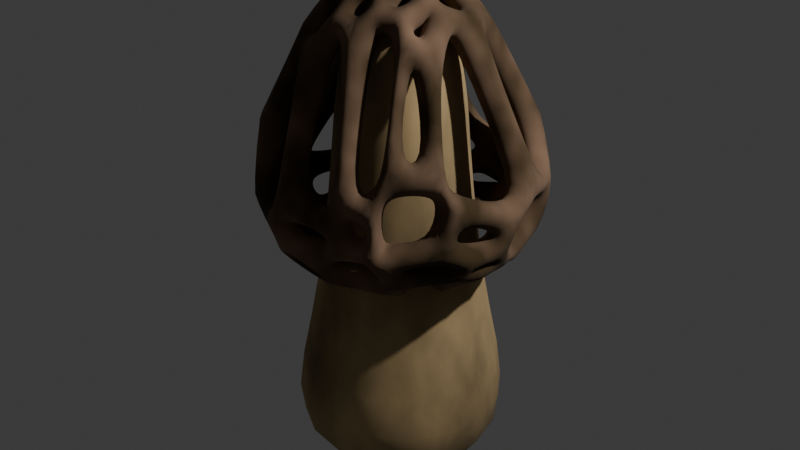 # Source: Colmenilla.blend  (saved by Blender 4.5.91; exported with 4.5.12 LTS)
import bpy
from mathutils import Matrix  # noqa: F401  (used for matrix-valued properties, if any)

bpy.ops.wm.read_factory_settings(use_empty=True)
scene = bpy.context.scene
scene.name = 'Scene'

# ---- collections
col_collection = bpy.data.collections.new('Collection'); scene.collection.children.link(col_collection)

# ---- materials (node trees are filled in below, after node groups)
mat_cabeza = bpy.data.materials.new('cabeza')
mat_base = bpy.data.materials.new('bASE')

# ---- node groups
ng_smooth_by_angle = bpy.data.node_groups.new('Smooth by Angle', 'GeometryNodeTree')
_s = ng_smooth_by_angle.interface.new_socket(name='Mesh', in_out='OUTPUT', socket_type='NodeSocketGeometry')
_s = ng_smooth_by_angle.interface.new_socket(name='Mesh', in_out='INPUT', socket_type='NodeSocketGeometry')
_s = ng_smooth_by_angle.interface.new_socket(name='Angle', in_out='INPUT', socket_type='NodeSocketFloat')
_s.subtype = 'ANGLE'
_s.default_value = 0.5236
_s.min_value = 0.0
_s.max_value = 3.142
_s.description = 'Maximum face angle for smooth edges'
_s = ng_smooth_by_angle.interface.new_socket(name='Ignore Sharpness', in_out='INPUT', socket_type='NodeSocketBool')
_s.force_non_field = True
ng_smooth_by_angle.description = 'Set the sharpness of mesh edges based on the angle between the neighboring faces'
ng_smooth_by_angle.is_modifier = True
_N = ng_smooth_by_angle.nodes; _L = ng_smooth_by_angle.links
n0 = _N.new('GeometryNodeSetShadeSmooth'); n0.name = 'Set Shade Smooth'; n0.location = (120, -80)
n0.domain = 'EDGE'
n1 = _N.new('GeometryNodeSetShadeSmooth'); n1.name = 'Set Shade Smooth.001'; n1.location = (300, -80)
n2 = _N.new('NodeGroupOutput'); n2.name = 'Group Output'; n2.location = (480, -80)
n3 = _N.new('GeometryNodeInputMeshEdgeAngle'); n3.name = 'Edge Angle'; n3.location = (-440, -240)
n4 = _N.new('NodeGroupInput'); n4.name = 'Group Input'; n4.location = (-80, -80)
n5 = _N.new('GeometryNodeInputEdgeSmooth'); n5.name = 'Is Edge Smooth'; n5.location = (-260, -120)
n6 = _N.new('GeometryNodeInputShadeSmooth'); n6.name = 'Is Shade Smooth'; n6.location = (-440, -397)
n7 = _N.new('FunctionNodeCompare'); n7.name = 'Compare'; n7.location = (-260, -260)
n7.operation = 'LESS_EQUAL'
n7.inputs[6].default_value = (0.0, 0.0, 0.0, 0.0)
n7.inputs[7].default_value = (0.0, 0.0, 0.0, 0.0)
n8 = _N.new('FunctionNodeBooleanMath'); n8.name = 'Boolean Math.001'; n8.location = (-80, -260)
n9 = _N.new('NodeGroupInput'); n9.name = 'Group Input.001'; n9.location = (-440, -329)
n10 = _N.new('NodeGroupInput'); n10.name = 'Group Input.002'; n10.location = (-259, -189)
n11 = _N.new('FunctionNodeBooleanMath'); n11.name = 'Boolean Math'; n11.location = (-80, -149)
n11.operation = 'OR'
n12 = _N.new('FunctionNodeBooleanMath'); n12.name = 'Boolean Math.002'; n12.location = (-260, -380)
n12.operation = 'OR'
n13 = _N.new('NodeGroupInput'); n13.name = 'Group Input.003'; n13.location = (-440, -460)
_L.new(n3.outputs[0], n7.inputs[0])
_L.new(n1.outputs[0], n2.inputs[0])
_L.new(n9.outputs[1], n7.inputs[1])
_L.new(n7.outputs[0], n8.inputs[0])
_L.new(n4.outputs[0], n0.inputs[0])
_L.new(n0.outputs[0], n1.inputs[0])
_L.new(n8.outputs[0], n0.inputs[2])
_L.new(n10.outputs[2], n11.inputs[1])
_L.new(n5.outputs[0], n11.inputs[0])
_L.new(n11.outputs[0], n0.inputs[1])
_L.new(n13.outputs[2], n12.inputs[1])
_L.new(n6.outputs[0], n12.inputs[0])
_L.new(n12.outputs[0], n8.inputs[1])
n2.is_active_output = True

# ---- material node trees
mat_cabeza.use_nodes = True; mat_cabeza.node_tree.nodes.clear()
_N = mat_cabeza.node_tree.nodes; _L = mat_cabeza.node_tree.links
n0 = _N.new('ShaderNodeBsdfPrincipled'); n0.name = 'Principled BSDF'; n0.location = (-200, 100)
n0.inputs[2].default_value = 1.0
n1 = _N.new('ShaderNodeOutputMaterial'); n1.name = 'Material Output'; n1.location = (200, 100)
n2 = _N.new('ShaderNodeValToRGB'); n2.name = 'Color Ramp'; n2.location = (-546, 51)
while len(n2.color_ramp.elements) > 1: n2.color_ramp.elements.remove(n2.color_ramp.elements[-1])
n2.color_ramp.elements[0].position = 0.3682; n2.color_ramp.elements[0].color = (0.05024, 0.02874, 0.007767, 1.0)
_e = n2.color_ramp.elements.new(0.9727); _e.color = (0.3738, 0.2262, 0.1475, 1.0)
n3 = _N.new('ShaderNodeTexNoise'); n3.name = 'Noise Texture'; n3.location = (-822, 35)
n4 = _N.new('ShaderNodeMapping'); n4.name = 'Mapping'; n4.location = (-1002, -5)
n5 = _N.new('ShaderNodeTexCoord'); n5.name = 'Texture Coordinate'; n5.location = (-1182, -5)
_L.new(n0.outputs[0], n1.inputs[0])
_L.new(n3.outputs[0], n2.inputs[0])
_L.new(n4.outputs[0], n3.inputs[0])
_L.new(n5.outputs[0], n4.inputs[0])
_L.new(n2.outputs[0], n0.inputs[0])
n1.is_active_output = True
mat_base.use_nodes = True; mat_base.node_tree.nodes.clear()
_N = mat_base.node_tree.nodes; _L = mat_base.node_tree.links
n0 = _N.new('ShaderNodeBsdfPrincipled'); n0.name = 'Principled BSDF'; n0.location = (-200, 100)
n0.inputs[2].default_value = 1.0
n1 = _N.new('ShaderNodeOutputMaterial'); n1.name = 'Material Output'; n1.location = (200, 100)
n2 = _N.new('ShaderNodeTexNoise'); n2.name = 'Noise Texture'; n2.location = (-960, 64)
n2.inputs[2].default_value = 3.2
n2.inputs[3].default_value = 15.0
n3 = _N.new('ShaderNodeValToRGB'); n3.name = 'Color Ramp'; n3.location = (-753, 67)
while len(n3.color_ramp.elements) > 1: n3.color_ramp.elements.remove(n3.color_ramp.elements[-1])
n3.color_ramp.elements[0].position = 0.1091; n3.color_ramp.elements[0].color = (0.0, 0.0, 0.0, 1.0)
_e = n3.color_ramp.elements.new(1.0); _e.color = (0.9584, 0.6737, 0.3218, 1.0)
n4 = _N.new('ShaderNodeMapping'); n4.name = 'Mapping'; n4.location = (-1140, 24)
n5 = _N.new('ShaderNodeTexCoord'); n5.name = 'Texture Coordinate'; n5.location = (-1320, 24)
_L.new(n0.outputs[0], n1.inputs[0])
_L.new(n2.outputs[0], n3.inputs[0])
_L.new(n3.outputs[0], n0.inputs[0])
_L.new(n4.outputs[0], n2.inputs[0])
_L.new(n5.outputs[0], n4.inputs[0])
n1.is_active_output = True

# ---- world
world_world = bpy.data.worlds.new('World'); scene.world = world_world
world_world.use_nodes = True; world_world.node_tree.nodes.clear()
_N = world_world.node_tree.nodes; _L = world_world.node_tree.links
n0 = _N.new('ShaderNodeOutputWorld'); n0.name = 'World Output'; n0.location = (200, 100)
n1 = _N.new('ShaderNodeBackground'); n1.name = 'Background'; n1.location = (-200, 100)
n1.inputs[0].default_value = (0.05088, 0.05088, 0.05088, 1.0)
_L.new(n1.outputs[0], n0.inputs[0])
n0.is_active_output = True
world_world.color = (0.05088, 0.05088, 0.05088)
world_world.sun_shadow_jitter_overblur = 0.0

# ---- lights
light_light = bpy.data.lights.new('Light', 'POINT')
light_light.energy = 1000.0
light_light.shadow_soft_size = 0.1

# ---- meshes
me_cube_001 = bpy.data.meshes.new('Cube.001')
me_cube_001.from_pydata([(-0.5734, -0.5734, 1.717), (-0.5734, 0.5734, 1.717), (0.5734, -0.5734, 1.717), (0.5734, 0.5734, 1.717), (-0.9549, -0.9549, -0.4759), (-0.9549, 0.9549, -0.4759), (0.9549, 0.9549, -0.4759), (0.9549, -0.9549, -0.4759), (-0.8299, -0.8299, 0.2423), (-0.8299, 0.8299, 0.2423), (0.8299, 0.8299, 0.2423), (0.8299, -0.8299, 0.2423)], [], [(8, 0, 1, 9), (9, 1, 3, 10), (10, 3, 2, 11), (11, 2, 0, 8), (3, 1, 0, 2), (7, 4, 5, 6), (7, 11, 8, 4), (6, 10, 11, 7), (5, 9, 10, 6), (4, 8, 9, 5)])
me_cube_001.polygons.foreach_set('use_smooth', [True] * 10)
_uv = me_cube_001.uv_layers.new(name='UVMap')
_uv.uv.foreach_set('vector', [0.4991, 0.0, 0.625, 0.0, 0.625, 0.25, 0.4991, 0.25, 0.4991, 0.25, 0.625, 0.25, 0.625, 0.5, 0.4991, 0.5, 0.4991, 0.5, 0.625, 0.5, 0.625, 0.75, 0.4991, 0.75, 0.4991, 0.75, 0.625, 0.75, 0.625, 1.0, 0.4991, 1.0, 0.625, 0.5, 0.875, 0.5, 0.875, 0.75, 0.625, 0.75, 0.4377, 0.75, 0.4377, 0.0, 0.4377, 0.25, 0.4377, 0.5, 0.4377, 0.75, 0.4991, 0.75, 0.4991, 1.0, 0.4377, 1.0, 0.4377, 0.5, 0.4991, 0.5, 0.4991, 0.75, 0.4377, 0.75, 0.4377, 0.25, 0.4991, 0.25, 0.4991, 0.5, 0.4377, 0.5, 0.4377, 0.0, 0.4991, 0.0, 0.4991, 0.25, 0.4377, 0.25])
me_cube_001.materials.append(mat_cabeza)
me_cube_001.update()
me_cube = bpy.data.meshes.new('Cube')
me_cube.from_pydata([(-1.296, -1.296, -1.649), (-0.5202, -0.5202, 3.572), (-1.296, 1.296, -1.649), (-0.5202, 0.5202, 3.572), (1.296, -1.296, -1.649), (0.5202, -0.5202, 3.572), (1.296, 1.296, -1.649), (0.5202, 0.5202, 3.572), (-0.7977, -0.7977, 0.137), (-0.7977, 0.7977, 0.137), (0.7977, 0.7977, 0.137), (0.7977, -0.7977, 0.137), (-0.593, -0.593, 2.017), (-0.593, 0.593, 2.017), (0.593, 0.593, 2.017), (0.593, -0.593, 2.017)], [], [(12, 1, 3, 13), (13, 3, 7, 14), (14, 7, 5, 15), (15, 5, 1, 12), (2, 6, 4, 0), (7, 3, 1, 5), (4, 11, 8, 0), (6, 10, 11, 4), (2, 9, 10, 6), (0, 8, 9, 2), (11, 15, 12, 8), (10, 14, 15, 11), (9, 13, 14, 10), (8, 12, 13, 9)])
me_cube.polygons.foreach_set('use_smooth', [True] * 14)
_uv = me_cube.uv_layers.new(name='UVMap')
_uv.uv.foreach_set('vector', [0.5554, 0.0, 0.625, 0.0, 0.625, 0.25, 0.5554, 0.25, 0.5554, 0.25, 0.625, 0.25, 0.625, 0.5, 0.5554, 0.5, 0.5554, 0.5, 0.625, 0.5, 0.625, 0.75, 0.5554, 0.75, 0.5554, 0.75, 0.625, 0.75, 0.625, 1.0, 0.5554, 1.0, 0.125, 0.5, 0.375, 0.5, 0.375, 0.75, 0.125, 0.75, 0.625, 0.5, 0.875, 0.5, 0.875, 0.75, 0.625, 0.75, 0.375, 0.75, 0.4386, 0.75, 0.4386, 1.0, 0.375, 1.0, 0.375, 0.5, 0.4386, 0.5, 0.4386, 0.75, 0.375, 0.75, 0.375, 0.25, 0.4386, 0.25, 0.4386, 0.5, 0.375, 0.5, 0.375, 0.0, 0.4386, 0.0, 0.4386, 0.25, 0.375, 0.25, 0.4386, 0.75, 0.5554, 0.75, 0.5554, 1.0, 0.4386, 1.0, 0.4386, 0.5, 0.5554, 0.5, 0.5554, 0.75, 0.4386, 0.75, 0.4386, 0.25, 0.5554, 0.25, 0.5554, 0.5, 0.4386, 0.5, 0.4386, 0.0, 0.5554, 0.0, 0.5554, 0.25, 0.4386, 0.25])
me_cube.materials.append(mat_base)
me_cube.update()

# ---- objects
ob_light = bpy.data.objects.new('Light', light_light)
ob_cube = bpy.data.objects.new('Cube', me_cube_001)
ob_cube_001 = bpy.data.objects.new('Cube.001', me_cube)

# ---- transforms, parenting, visibility, modifiers, constraints
ob_light.location = (4.076, 1.005, 5.904)
ob_light.rotation_euler = (0.6503, 0.05522, 1.866)
ob_light.lock_rotations_4d = False
ob_light.empty_display_type = 'ARROWS'
ob_light.color = (0.0, 0.0, 0.0, 0.0)
ob_light.lineart.crease_threshold = 0.0
ob_cube.location = (0.0, 0.0, 1.869)
ob_cube.scale = (0.9742, 0.9742, 0.9742)
_m = ob_cube.modifiers.new('Subdivision', 'SUBSURF')
_m.levels = 5
_m.render_levels = 5
_m = ob_cube.modifiers.new('Cast', 'CAST')
_m = ob_cube.modifiers.new('Decimate', 'DECIMATE')
_m.decimate_type = 'DISSOLVE'
_m.angle_limit = 0.3491
_m.use_dissolve_boundaries = True
_m = ob_cube.modifiers.new('Wireframe', 'WIREFRAME')
_m.thickness = 0.243
_m = ob_cube.modifiers.new('Subdivision.001', 'SUBSURF')
_m.levels = 3
ob_cube_001.location = (0.0, 0.0, 0.7858)
ob_cube_001.scale = (0.7439, 0.7439, 0.6493)
_m = ob_cube_001.modifiers.new('Subdivision', 'SUBSURF')
_m.levels = 2
_m = ob_cube_001.modifiers.new('Smooth by Angle', 'NODES')
_m.node_group = ng_smooth_by_angle
_m.use_pin_to_last = True
_m.show_group_selector = False

# ---- collection membership
col_collection.objects.link(ob_light)
col_collection.objects.link(ob_cube)
col_collection.objects.link(ob_cube_001)

# ---- scene / render settings (as saved in the file)
scene.frame_start = 1; scene.frame_end = 250; scene.frame_set(-13)
scene.render.engine = 'BLENDER_EEVEE_NEXT'
bpy.context.view_layer.update()

# ---- added for rendering (the .blend has no active camera): camera
cam_auto = bpy.data.cameras.new('AutoCamera')
cam_auto.lens = 50.0
cam_auto.sensor_width = 36.0
cam_auto.clip_end = 1000.0
ob_auto_camera = bpy.data.objects.new('AutoCamera', cam_auto)
scene.collection.objects.link(ob_auto_camera)
ob_auto_camera.location = (4.04628, -4.86841, 4.75701)
ob_auto_camera.rotation_euler = (1.09748, -7.21219e-08, 0.694738)
scene.camera = ob_auto_camera
bpy.context.view_layer.update()
